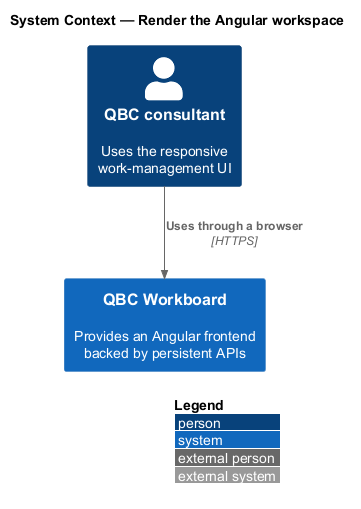

The diagram above was rendered by PlantUML. Its source (embedded in the PNG):
@startuml
!include <C4/C4_Context>
LAYOUT_WITH_LEGEND()
title System Context — Render the Angular workspace

Person(consultant, "QBC consultant", "Uses the responsive work-management UI")
System(workboard, "QBC Workboard", "Provides an Angular frontend backed by persistent APIs")

Rel(consultant, workboard, "Uses through a browser", "HTTPS")
@enduml